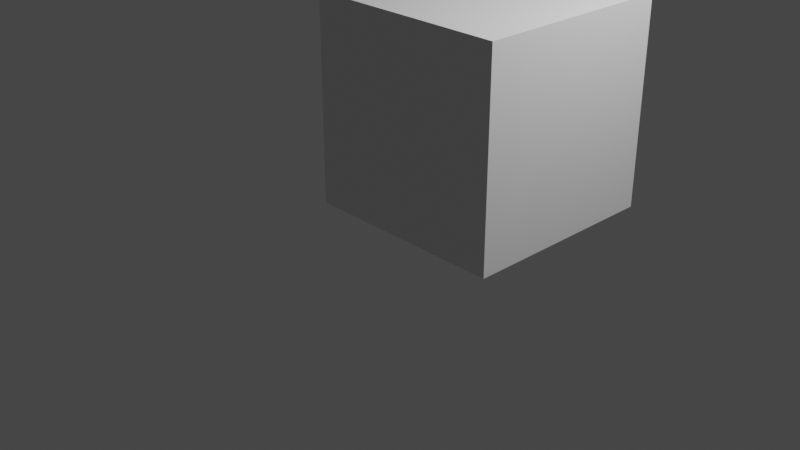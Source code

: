 # Source: untitled.blend  (saved by Blender 3.1.7; exported with 4.5.12 LTS)
import bpy
from mathutils import Matrix  # noqa: F401  (used for matrix-valued properties, if any)

bpy.ops.wm.read_factory_settings(use_empty=True)
scene = bpy.context.scene
scene.name = 'Scene'

# ---- collections
col_collection = bpy.data.collections.new('Collection'); scene.collection.children.link(col_collection)

# ---- materials (node trees are filled in below, after node groups)
mat_material = bpy.data.materials.new('Material')
mat_material.alpha_threshold = 0.0
mat_material.use_transparent_shadow = False
mat_material.line_color = (0.0, 0.0, 0.0, 1.0)

# ---- material node trees
mat_material.use_nodes = True; mat_material.node_tree.nodes.clear()
_N = mat_material.node_tree.nodes; _L = mat_material.node_tree.links
n0 = _N.new('ShaderNodeOutputMaterial'); n0.name = 'Material Output'; n0.location = (300, 300)
n1 = _N.new('ShaderNodeBsdfPrincipled'); n1.name = 'Principled BSDF'; n1.location = (10, 300)
n1.distribution = 'GGX'
n1.subsurface_method = 'RANDOM_WALK_SKIN'
n1.inputs[2].default_value = 0.4
n1.inputs[3].default_value = 1.45
n1.inputs[27].default_value = (0.0, 0.0, 0.0, 1.0)
n1.inputs[28].default_value = 1.0
_L.new(n1.outputs[0], n0.inputs[0])
n0.is_active_output = True

# ---- world
world_world = bpy.data.worlds.new('World'); scene.world = world_world
world_world.use_nodes = True; world_world.node_tree.nodes.clear()
_N = world_world.node_tree.nodes; _L = world_world.node_tree.links
n0 = _N.new('ShaderNodeOutputWorld'); n0.name = 'World Output'; n0.location = (300, 300)
n1 = _N.new('ShaderNodeBackground'); n1.name = 'Background'; n1.location = (10, 300)
n1.inputs[0].default_value = (0.05088, 0.05088, 0.05088, 1.0)
_L.new(n1.outputs[0], n0.inputs[0])
n0.is_active_output = True
world_world.color = (0.05088, 0.05088, 0.05088)
world_world.use_sun_shadow = False
world_world.sun_shadow_jitter_overblur = 0.0

# ---- cameras
cam_camera = bpy.data.cameras.new('Camera')
cam_camera.clip_end = 100.0
cam_camera.ortho_scale = 7.314

# ---- lights
light_light = bpy.data.lights.new('Light', 'POINT')
light_light.transmission_factor = 0.0
light_light.energy = 1000.0
light_light.shadow_soft_size = 0.1
light_light.shadow_maximum_resolution = 0.006
light_light.use_absolute_resolution = True

# ---- meshes
me_cube = bpy.data.meshes.new('Cube')
me_cube.from_pydata([(1.0, 1.0, 1.0), (1.0, 1.0, -1.0), (1.0, -1.0, 1.0), (1.0, -1.0, -1.0), (-1.0, 1.0, 1.0), (-1.0, 1.0, -1.0), (-1.0, -1.0, 1.0), (-1.0, -1.0, -1.0)], [], [(0, 4, 6, 2), (3, 2, 6, 7), (7, 6, 4, 5), (5, 1, 3, 7), (1, 0, 2, 3), (5, 4, 0, 1)])
_uv = me_cube.uv_layers.new(name='UVMap')
_uv.uv.foreach_set('vector', [0.625, 0.5, 0.875, 0.5, 0.875, 0.75, 0.625, 0.75, 0.375, 0.75, 0.625, 0.75, 0.625, 1.0, 0.375, 1.0, 0.375, 0.0, 0.625, 0.0, 0.625, 0.25, 0.375, 0.25, 0.125, 0.5, 0.375, 0.5, 0.375, 0.75, 0.125, 0.75, 0.375, 0.5, 0.625, 0.5, 0.625, 0.75, 0.375, 0.75, 0.375, 0.25, 0.625, 0.25, 0.625, 0.5, 0.375, 0.5])
me_cube.materials.append(mat_material)
me_cube.use_remesh_preserve_volume = False
me_cube.use_remesh_preserve_attributes = False
me_cube.use_mirror_vertex_groups = False
me_cube.update()

# ---- objects
ob_cube = bpy.data.objects.new('Cube', me_cube)
ob_light = bpy.data.objects.new('Light', light_light)
ob_camera = bpy.data.objects.new('Camera', cam_camera)

# ---- transforms, parenting, visibility, modifiers, constraints
ob_cube.location = (1.066, 0.0, 1.527)
ob_cube.lock_rotations_4d = False
ob_cube.empty_display_type = 'ARROWS'
ob_cube.lineart.crease_threshold = 0.0
ob_light.location = (4.076, 1.005, 5.904)
ob_light.rotation_euler = (0.6503, 0.05522, 1.866)
ob_light.lock_rotations_4d = False
ob_light.empty_display_type = 'ARROWS'
ob_light.color = (0.0, 0.0, 0.0, 0.0)
ob_light.lineart.crease_threshold = 0.0
ob_camera.location = (7.359, -6.926, 4.958)
ob_camera.rotation_euler = (1.109, 0.0, 0.8149)
ob_camera.lock_rotations_4d = False
ob_camera.empty_display_type = 'ARROWS'
ob_camera.color = (0.0, 0.0, 0.0, 0.0)
ob_camera.display_type = 'WIRE'
ob_camera.lineart.crease_threshold = 0.0

# ---- collection membership
col_collection.objects.link(ob_cube)
col_collection.objects.link(ob_light)
col_collection.objects.link(ob_camera)

# ---- scene / render settings (as saved in the file)
scene.camera = ob_camera
scene.frame_start = 1; scene.frame_end = 250; scene.frame_set(63)
scene.render.engine = 'BLENDER_EEVEE_NEXT'
scene.cycles.sampling_pattern = 'TABULATED_SOBOL'
scene.cycles.use_light_tree = False
scene.view_settings.view_transform = 'Filmic'
bpy.context.view_layer.update()
